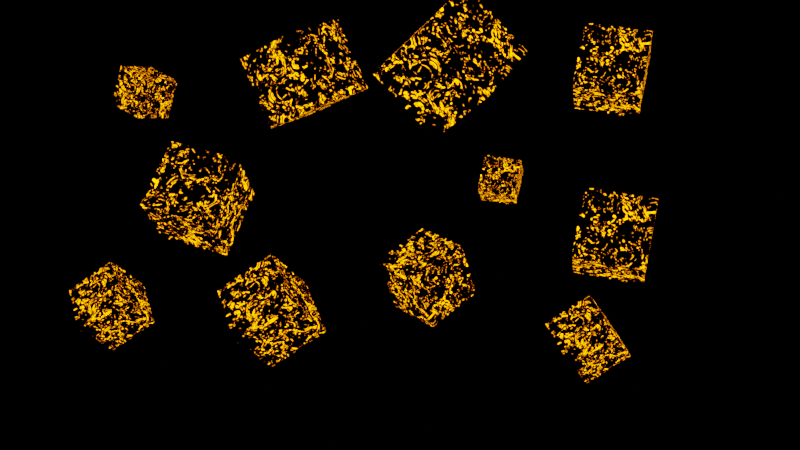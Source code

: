 # Source: metallicmonkey.blend  (saved by Blender 2.82.7; exported with 4.5.12 LTS)
import bpy
from mathutils import Matrix  # noqa: F401  (used for matrix-valued properties, if any)

bpy.ops.wm.read_factory_settings(use_empty=True)
scene = bpy.context.scene
scene.name = 'Scene'

# ---- collections
col_collection = bpy.data.collections.new('Collection'); scene.collection.children.link(col_collection)

# ---- materials (node trees are filled in below, after node groups)
mat_material_001 = bpy.data.materials.new('Material.001')
mat_material_001.use_transparent_shadow = False

# ---- material node trees
mat_material_001.use_nodes = True; mat_material_001.node_tree.nodes.clear()
_N = mat_material_001.node_tree.nodes; _L = mat_material_001.node_tree.links
n0 = _N.new('ShaderNodeOutputMaterial'); n0.name = 'Material Output'; n0.location = (604, 332)
n1 = _N.new('ShaderNodeBump'); n1.name = 'Bump'; n1.location = (-113, -289)
n1.inputs[0].default_value = 0.2417
n1.inputs[1].default_value = 1.4
n1.inputs[2].default_value = 1.0
n2 = _N.new('ShaderNodeMapping'); n2.name = 'Mapping'; n2.location = (-593, 86)
n3 = _N.new('ShaderNodeTexCoord'); n3.name = 'Texture Coordinate'; n3.location = (-824, 25)
n4 = _N.new('ShaderNodeValToRGB'); n4.name = 'ColorRamp.001'; n4.location = (-373, -266)
while len(n4.color_ramp.elements) > 1: n4.color_ramp.elements.remove(n4.color_ramp.elements[-1])
n4.color_ramp.elements[0].position = 0.0; n4.color_ramp.elements[0].color = (0.0, 0.0, 0.0, 1.0)
_e = n4.color_ramp.elements.new(0.4727); _e.color = (1.0, 1.0, 1.0, 1.0)
n5 = _N.new('ShaderNodeTexCoord'); n5.name = 'Texture Coordinate.001'; n5.location = (-943, 674)
n6 = _N.new('ShaderNodeTexNoise'); n6.name = 'Noise Texture.001'; n6.location = (-526, 428)
n6.inputs[2].default_value = 2.0
n6.inputs[3].default_value = 2.9
n6.inputs[4].default_value = 1.274
n6.inputs[8].default_value = 1.274
n7 = _N.new('ShaderNodeMapping'); n7.name = 'Mapping.001'; n7.location = (-724, 593)
n8 = _N.new('ShaderNodeMixShader'); n8.name = 'Mix Shader'; n8.location = (401, 376)
n9 = _N.new('ShaderNodeBsdfPrincipled'); n9.name = 'Principled BSDF'; n9.location = (12, 333)
n9.distribution = 'GGX'
n9.subsurface_method = 'BURLEY'
n9.inputs[1].default_value = 1.0
n9.inputs[2].default_value = 0.3399
n9.inputs[3].default_value = 1.45
n9.inputs[27].default_value = (0.0, 0.0, 0.0, 1.0)
n9.inputs[28].default_value = 1.0
n10 = _N.new('ShaderNodeValToRGB'); n10.name = 'ColorRamp'; n10.location = (-250, 105)
while len(n10.color_ramp.elements) > 1: n10.color_ramp.elements.remove(n10.color_ramp.elements[-1])
n10.color_ramp.elements[0].position = 0.0; n10.color_ramp.elements[0].color = (1.0, 1.0, 1.0, 1.0)
_e = n10.color_ramp.elements.new(0.6045); _e.color = (0.0, 0.0, 0.0, 1.0)
n11 = _N.new('ShaderNodeTexNoise'); n11.name = 'Noise Texture'; n11.location = (-413, 88)
n11.inputs[2].default_value = 2.0
n11.inputs[3].default_value = 2.9
n11.inputs[4].default_value = 1.274
n11.inputs[8].default_value = 1.274
n12 = _N.new('ShaderNodeValToRGB'); n12.name = 'ColorRamp.002'; n12.location = (-324, 401)
while len(n12.color_ramp.elements) > 1: n12.color_ramp.elements.remove(n12.color_ramp.elements[-1])
n12.color_ramp.elements[0].position = 0.0; n12.color_ramp.elements[0].color = (1.0, 1.0, 1.0, 1.0)
_e = n12.color_ramp.elements.new(0.4455); _e.color = (0.0, 0.0, 0.0, 1.0)
n13 = _N.new('ShaderNodeEmission'); n13.name = 'Emission'; n13.location = (142, -289)
n13.inputs[0].default_value = (0.3079, 0.07208, 0.0, 1.0)
n13.inputs[1].default_value = 237.2
_L.new(n11.outputs[1], n10.inputs[0])
_L.new(n2.outputs[0], n11.inputs[0])
_L.new(n3.outputs[3], n2.inputs[0])
_L.new(n1.outputs[0], n9.inputs[5])
_L.new(n4.outputs[0], n1.inputs[3])
_L.new(n11.outputs[1], n4.inputs[0])
_L.new(n7.outputs[0], n6.inputs[0])
_L.new(n5.outputs[3], n7.inputs[0])
_L.new(n6.outputs[1], n12.inputs[0])
_L.new(n8.outputs[0], n0.inputs[0])
_L.new(n12.outputs[0], n8.inputs[0])
_L.new(n13.outputs[0], n8.inputs[2])
n0.is_active_output = True

# ---- world
world_world = bpy.data.worlds.new('World'); scene.world = world_world
world_world.use_nodes = True; world_world.node_tree.nodes.clear()
_N = world_world.node_tree.nodes; _L = world_world.node_tree.links
n0 = _N.new('ShaderNodeOutputWorld'); n0.name = 'World Output'; n0.location = (300, 300)
n1 = _N.new('ShaderNodeBackground'); n1.name = 'Background'; n1.location = (10, 300)
n1.inputs[0].default_value = (0.0, 0.0, 0.0, 1.0)
_L.new(n1.outputs[0], n0.inputs[0])
n0.is_active_output = True
world_world.color = (0.05088, 0.05088, 0.05088)
world_world.use_sun_shadow = False
world_world.sun_shadow_jitter_overblur = 0.0

# ---- cameras
cam_camera_001 = bpy.data.cameras.new('Camera.001')

# ---- lights
light_point_002 = bpy.data.lights.new('Point.002', 'POINT')
light_point_002.color = (0.0, 0.2515, 1.0)
light_point_002.transmission_factor = 0.0
light_point_002.energy = 1000.0
light_point_002.shadow_soft_size = 0.25
light_point_002.shadow_maximum_resolution = 0.006
light_point_002.use_absolute_resolution = True

# ---- meshes
me_cube_001 = bpy.data.meshes.new('Cube.001')
me_cube_001.from_pydata([(-1.0, -1.0, -1.0), (-1.0, -1.0, 1.0), (-1.0, 1.0, -1.0), (-1.0, 1.0, 1.0), (1.0, -1.0, -1.0), (1.0, -1.0, 1.0), (1.0, 1.0, -1.0), (1.0, 1.0, 1.0)], [], [(0, 1, 3, 2), (2, 3, 7, 6), (6, 7, 5, 4), (4, 5, 1, 0), (2, 6, 4, 0), (7, 3, 1, 5)])
_uv = me_cube_001.uv_layers.new(name='UVMap')
_uv.uv.foreach_set('vector', [0.375, 0.0, 0.625, 0.0, 0.625, 0.25, 0.375, 0.25, 0.375, 0.25, 0.625, 0.25, 0.625, 0.5, 0.375, 0.5, 0.375, 0.5, 0.625, 0.5, 0.625, 0.75, 0.375, 0.75, 0.375, 0.75, 0.625, 0.75, 0.625, 1.0, 0.375, 1.0, 0.125, 0.5, 0.375, 0.5, 0.375, 0.75, 0.125, 0.75, 0.625, 0.5, 0.875, 0.5, 0.875, 0.75, 0.625, 0.75])
me_cube_001.materials.append(mat_material_001)
me_cube_001.use_remesh_fix_poles = True
me_cube_001.use_remesh_preserve_attributes = False
me_cube_001.use_mirror_vertex_groups = False
me_cube_001.update()
me_cube_002 = bpy.data.meshes.new('Cube.002')
me_cube_002.from_pydata([(-1.0, -1.0, -1.0), (-1.0, -1.0, 1.0), (-1.0, 1.0, -1.0), (-1.0, 1.0, 1.0), (1.0, -1.0, -1.0), (1.0, -1.0, 1.0), (1.0, 1.0, -1.0), (1.0, 1.0, 1.0)], [], [(0, 1, 3, 2), (2, 3, 7, 6), (6, 7, 5, 4), (4, 5, 1, 0), (2, 6, 4, 0), (7, 3, 1, 5)])
_uv = me_cube_002.uv_layers.new(name='UVMap')
_uv.uv.foreach_set('vector', [0.375, 0.0, 0.625, 0.0, 0.625, 0.25, 0.375, 0.25, 0.375, 0.25, 0.625, 0.25, 0.625, 0.5, 0.375, 0.5, 0.375, 0.5, 0.625, 0.5, 0.625, 0.75, 0.375, 0.75, 0.375, 0.75, 0.625, 0.75, 0.625, 1.0, 0.375, 1.0, 0.125, 0.5, 0.375, 0.5, 0.375, 0.75, 0.125, 0.75, 0.625, 0.5, 0.875, 0.5, 0.875, 0.75, 0.625, 0.75])
me_cube_002.materials.append(mat_material_001)
me_cube_002.use_remesh_fix_poles = True
me_cube_002.use_remesh_preserve_attributes = False
me_cube_002.use_mirror_vertex_groups = False
me_cube_002.update()
me_cube_003 = bpy.data.meshes.new('Cube.003')
me_cube_003.from_pydata([(-1.0, -1.0, -1.0), (-1.0, -1.0, 1.0), (-1.0, 1.0, -1.0), (-1.0, 1.0, 1.0), (1.0, -1.0, -1.0), (1.0, -1.0, 1.0), (1.0, 1.0, -1.0), (1.0, 1.0, 1.0)], [], [(0, 1, 3, 2), (2, 3, 7, 6), (6, 7, 5, 4), (4, 5, 1, 0), (2, 6, 4, 0), (7, 3, 1, 5)])
_uv = me_cube_003.uv_layers.new(name='UVMap')
_uv.uv.foreach_set('vector', [0.375, 0.0, 0.625, 0.0, 0.625, 0.25, 0.375, 0.25, 0.375, 0.25, 0.625, 0.25, 0.625, 0.5, 0.375, 0.5, 0.375, 0.5, 0.625, 0.5, 0.625, 0.75, 0.375, 0.75, 0.375, 0.75, 0.625, 0.75, 0.625, 1.0, 0.375, 1.0, 0.125, 0.5, 0.375, 0.5, 0.375, 0.75, 0.125, 0.75, 0.625, 0.5, 0.875, 0.5, 0.875, 0.75, 0.625, 0.75])
me_cube_003.materials.append(mat_material_001)
me_cube_003.use_remesh_fix_poles = True
me_cube_003.use_remesh_preserve_attributes = False
me_cube_003.use_mirror_vertex_groups = False
me_cube_003.update()
me_cube_004 = bpy.data.meshes.new('Cube.004')
me_cube_004.from_pydata([(-1.0, -1.0, -1.0), (-1.0, -1.0, 1.0), (-1.0, 1.0, -1.0), (-1.0, 1.0, 1.0), (1.0, -1.0, -1.0), (1.0, -1.0, 1.0), (1.0, 1.0, -1.0), (1.0, 1.0, 1.0)], [], [(0, 1, 3, 2), (2, 3, 7, 6), (6, 7, 5, 4), (4, 5, 1, 0), (2, 6, 4, 0), (7, 3, 1, 5)])
_uv = me_cube_004.uv_layers.new(name='UVMap')
_uv.uv.foreach_set('vector', [0.375, 0.0, 0.625, 0.0, 0.625, 0.25, 0.375, 0.25, 0.375, 0.25, 0.625, 0.25, 0.625, 0.5, 0.375, 0.5, 0.375, 0.5, 0.625, 0.5, 0.625, 0.75, 0.375, 0.75, 0.375, 0.75, 0.625, 0.75, 0.625, 1.0, 0.375, 1.0, 0.125, 0.5, 0.375, 0.5, 0.375, 0.75, 0.125, 0.75, 0.625, 0.5, 0.875, 0.5, 0.875, 0.75, 0.625, 0.75])
me_cube_004.materials.append(mat_material_001)
me_cube_004.use_remesh_fix_poles = True
me_cube_004.use_remesh_preserve_attributes = False
me_cube_004.use_mirror_vertex_groups = False
me_cube_004.update()
me_cube_005 = bpy.data.meshes.new('Cube.005')
me_cube_005.from_pydata([(-1.0, -1.0, -1.0), (-1.0, -1.0, 1.0), (-1.0, 1.0, -1.0), (-1.0, 1.0, 1.0), (1.0, -1.0, -1.0), (1.0, -1.0, 1.0), (1.0, 1.0, -1.0), (1.0, 1.0, 1.0)], [], [(0, 1, 3, 2), (2, 3, 7, 6), (6, 7, 5, 4), (4, 5, 1, 0), (2, 6, 4, 0), (7, 3, 1, 5)])
_uv = me_cube_005.uv_layers.new(name='UVMap')
_uv.uv.foreach_set('vector', [0.375, 0.0, 0.625, 0.0, 0.625, 0.25, 0.375, 0.25, 0.375, 0.25, 0.625, 0.25, 0.625, 0.5, 0.375, 0.5, 0.375, 0.5, 0.625, 0.5, 0.625, 0.75, 0.375, 0.75, 0.375, 0.75, 0.625, 0.75, 0.625, 1.0, 0.375, 1.0, 0.125, 0.5, 0.375, 0.5, 0.375, 0.75, 0.125, 0.75, 0.625, 0.5, 0.875, 0.5, 0.875, 0.75, 0.625, 0.75])
me_cube_005.materials.append(mat_material_001)
me_cube_005.use_remesh_fix_poles = True
me_cube_005.use_remesh_preserve_attributes = False
me_cube_005.use_mirror_vertex_groups = False
me_cube_005.update()
me_cube_006 = bpy.data.meshes.new('Cube.006')
me_cube_006.from_pydata([(-1.0, -1.0, -1.0), (-1.0, -1.0, 1.0), (-1.0, 1.0, -1.0), (-1.0, 1.0, 1.0), (1.0, -1.0, -1.0), (1.0, -1.0, 1.0), (1.0, 1.0, -1.0), (1.0, 1.0, 1.0)], [], [(0, 1, 3, 2), (2, 3, 7, 6), (6, 7, 5, 4), (4, 5, 1, 0), (2, 6, 4, 0), (7, 3, 1, 5)])
_uv = me_cube_006.uv_layers.new(name='UVMap')
_uv.uv.foreach_set('vector', [0.375, 0.0, 0.625, 0.0, 0.625, 0.25, 0.375, 0.25, 0.375, 0.25, 0.625, 0.25, 0.625, 0.5, 0.375, 0.5, 0.375, 0.5, 0.625, 0.5, 0.625, 0.75, 0.375, 0.75, 0.375, 0.75, 0.625, 0.75, 0.625, 1.0, 0.375, 1.0, 0.125, 0.5, 0.375, 0.5, 0.375, 0.75, 0.125, 0.75, 0.625, 0.5, 0.875, 0.5, 0.875, 0.75, 0.625, 0.75])
me_cube_006.materials.append(mat_material_001)
me_cube_006.use_remesh_fix_poles = True
me_cube_006.use_remesh_preserve_attributes = False
me_cube_006.use_mirror_vertex_groups = False
me_cube_006.update()
me_cube_007 = bpy.data.meshes.new('Cube.007')
me_cube_007.from_pydata([(-1.0, -1.0, -1.0), (-1.0, -1.0, 1.0), (-1.0, 1.0, -1.0), (-1.0, 1.0, 1.0), (1.0, -1.0, -1.0), (1.0, -1.0, 1.0), (1.0, 1.0, -1.0), (1.0, 1.0, 1.0)], [], [(0, 1, 3, 2), (2, 3, 7, 6), (6, 7, 5, 4), (4, 5, 1, 0), (2, 6, 4, 0), (7, 3, 1, 5)])
_uv = me_cube_007.uv_layers.new(name='UVMap')
_uv.uv.foreach_set('vector', [0.375, 0.0, 0.625, 0.0, 0.625, 0.25, 0.375, 0.25, 0.375, 0.25, 0.625, 0.25, 0.625, 0.5, 0.375, 0.5, 0.375, 0.5, 0.625, 0.5, 0.625, 0.75, 0.375, 0.75, 0.375, 0.75, 0.625, 0.75, 0.625, 1.0, 0.375, 1.0, 0.125, 0.5, 0.375, 0.5, 0.375, 0.75, 0.125, 0.75, 0.625, 0.5, 0.875, 0.5, 0.875, 0.75, 0.625, 0.75])
me_cube_007.materials.append(mat_material_001)
me_cube_007.use_remesh_fix_poles = True
me_cube_007.use_remesh_preserve_attributes = False
me_cube_007.use_mirror_vertex_groups = False
me_cube_007.update()
me_cube_008 = bpy.data.meshes.new('Cube.008')
me_cube_008.from_pydata([(-1.0, -1.0, -1.0), (-1.0, -1.0, 1.0), (-1.0, 1.0, -1.0), (-1.0, 1.0, 1.0), (1.0, -1.0, -1.0), (1.0, -1.0, 1.0), (1.0, 1.0, -1.0), (1.0, 1.0, 1.0)], [], [(0, 1, 3, 2), (2, 3, 7, 6), (6, 7, 5, 4), (4, 5, 1, 0), (2, 6, 4, 0), (7, 3, 1, 5)])
_uv = me_cube_008.uv_layers.new(name='UVMap')
_uv.uv.foreach_set('vector', [0.375, 0.0, 0.625, 0.0, 0.625, 0.25, 0.375, 0.25, 0.375, 0.25, 0.625, 0.25, 0.625, 0.5, 0.375, 0.5, 0.375, 0.5, 0.625, 0.5, 0.625, 0.75, 0.375, 0.75, 0.375, 0.75, 0.625, 0.75, 0.625, 1.0, 0.375, 1.0, 0.125, 0.5, 0.375, 0.5, 0.375, 0.75, 0.125, 0.75, 0.625, 0.5, 0.875, 0.5, 0.875, 0.75, 0.625, 0.75])
me_cube_008.materials.append(mat_material_001)
me_cube_008.use_remesh_fix_poles = True
me_cube_008.use_remesh_preserve_attributes = False
me_cube_008.use_mirror_vertex_groups = False
me_cube_008.update()
me_cube_009 = bpy.data.meshes.new('Cube.009')
me_cube_009.from_pydata([(-1.0, -1.0, -1.0), (-1.0, -1.0, 1.0), (-1.0, 1.0, -1.0), (-1.0, 1.0, 1.0), (1.0, -1.0, -1.0), (1.0, -1.0, 1.0), (1.0, 1.0, -1.0), (1.0, 1.0, 1.0)], [], [(0, 1, 3, 2), (2, 3, 7, 6), (6, 7, 5, 4), (4, 5, 1, 0), (2, 6, 4, 0), (7, 3, 1, 5)])
_uv = me_cube_009.uv_layers.new(name='UVMap')
_uv.uv.foreach_set('vector', [0.375, 0.0, 0.625, 0.0, 0.625, 0.25, 0.375, 0.25, 0.375, 0.25, 0.625, 0.25, 0.625, 0.5, 0.375, 0.5, 0.375, 0.5, 0.625, 0.5, 0.625, 0.75, 0.375, 0.75, 0.375, 0.75, 0.625, 0.75, 0.625, 1.0, 0.375, 1.0, 0.125, 0.5, 0.375, 0.5, 0.375, 0.75, 0.125, 0.75, 0.625, 0.5, 0.875, 0.5, 0.875, 0.75, 0.625, 0.75])
me_cube_009.materials.append(mat_material_001)
me_cube_009.use_remesh_fix_poles = True
me_cube_009.use_remesh_preserve_attributes = False
me_cube_009.use_mirror_vertex_groups = False
me_cube_009.update()
me_cube_010 = bpy.data.meshes.new('Cube.010')
me_cube_010.from_pydata([(-1.0, -1.0, -1.0), (-1.0, -1.0, 1.0), (-1.0, 1.0, -1.0), (-1.0, 1.0, 1.0), (1.0, -1.0, -1.0), (1.0, -1.0, 1.0), (1.0, 1.0, -1.0), (1.0, 1.0, 1.0)], [], [(0, 1, 3, 2), (2, 3, 7, 6), (6, 7, 5, 4), (4, 5, 1, 0), (2, 6, 4, 0), (7, 3, 1, 5)])
_uv = me_cube_010.uv_layers.new(name='UVMap')
_uv.uv.foreach_set('vector', [0.375, 0.0, 0.625, 0.0, 0.625, 0.25, 0.375, 0.25, 0.375, 0.25, 0.625, 0.25, 0.625, 0.5, 0.375, 0.5, 0.375, 0.5, 0.625, 0.5, 0.625, 0.75, 0.375, 0.75, 0.375, 0.75, 0.625, 0.75, 0.625, 1.0, 0.375, 1.0, 0.125, 0.5, 0.375, 0.5, 0.375, 0.75, 0.125, 0.75, 0.625, 0.5, 0.875, 0.5, 0.875, 0.75, 0.625, 0.75])
me_cube_010.materials.append(mat_material_001)
me_cube_010.use_remesh_fix_poles = True
me_cube_010.use_remesh_preserve_attributes = False
me_cube_010.use_mirror_vertex_groups = False
me_cube_010.update()
me_cube_011 = bpy.data.meshes.new('Cube.011')
me_cube_011.from_pydata([(-1.0, -1.0, -1.0), (-1.0, -1.0, 1.0), (-1.0, 1.0, -1.0), (-1.0, 1.0, 1.0), (1.0, -1.0, -1.0), (1.0, -1.0, 1.0), (1.0, 1.0, -1.0), (1.0, 1.0, 1.0)], [], [(0, 1, 3, 2), (2, 3, 7, 6), (6, 7, 5, 4), (4, 5, 1, 0), (2, 6, 4, 0), (7, 3, 1, 5)])
_uv = me_cube_011.uv_layers.new(name='UVMap')
_uv.uv.foreach_set('vector', [0.375, 0.0, 0.625, 0.0, 0.625, 0.25, 0.375, 0.25, 0.375, 0.25, 0.625, 0.25, 0.625, 0.5, 0.375, 0.5, 0.375, 0.5, 0.625, 0.5, 0.625, 0.75, 0.375, 0.75, 0.375, 0.75, 0.625, 0.75, 0.625, 1.0, 0.375, 1.0, 0.125, 0.5, 0.375, 0.5, 0.375, 0.75, 0.125, 0.75, 0.625, 0.5, 0.875, 0.5, 0.875, 0.75, 0.625, 0.75])
me_cube_011.materials.append(mat_material_001)
me_cube_011.use_remesh_fix_poles = True
me_cube_011.use_remesh_preserve_attributes = False
me_cube_011.use_mirror_vertex_groups = False
me_cube_011.update()

# ---- objects
ob_camera = bpy.data.objects.new('Camera', cam_camera_001)
ob_cube = bpy.data.objects.new('Cube', me_cube_001)
ob_point = bpy.data.objects.new('Point', light_point_002)
ob_cube_001 = bpy.data.objects.new('Cube.001', me_cube_002)
ob_cube_002 = bpy.data.objects.new('Cube.002', me_cube_003)
ob_cube_003 = bpy.data.objects.new('Cube.003', me_cube_004)
ob_cube_004 = bpy.data.objects.new('Cube.004', me_cube_005)
ob_cube_005 = bpy.data.objects.new('Cube.005', me_cube_006)
ob_cube_006 = bpy.data.objects.new('Cube.006', me_cube_007)
ob_cube_007 = bpy.data.objects.new('Cube.007', me_cube_008)
ob_cube_008 = bpy.data.objects.new('Cube.008', me_cube_009)
ob_cube_009 = bpy.data.objects.new('Cube.009', me_cube_010)
ob_cube_010 = bpy.data.objects.new('Cube.010', me_cube_011)

# ---- transforms, parenting, visibility, modifiers, constraints
ob_camera.location = (0.3697, -12.15, 1.451)
ob_camera.rotation_euler = (1.423, 0.01361, 0.00392)
ob_camera.lineart.crease_threshold = 0.0
ob_cube.location = (0.6043, 0.3634, -1.016)
ob_cube.rotation_euler = (1.935, 1.061, 0.9933)
ob_cube.scale = (0.3449, 0.3449, 0.3449)
ob_cube.lineart.crease_threshold = 0.0
ob_point.location = (0.2616, -4.061, 0.2873)
ob_point.lineart.crease_threshold = 0.0
ob_cube_001.location = (-1.03, -0.9801, -1.088)
ob_cube_001.rotation_euler = (0.8071, 0.6311, 0.9933)
ob_cube_001.scale = (0.3449, 0.3449, 0.3449)
ob_cube_001.lineart.crease_threshold = 0.0
ob_cube_002.location = (-2.425, -0.1394, 1.141)
ob_cube_002.rotation_euler = (1.924, 0.05044, 0.9933)
ob_cube_002.scale = (0.2145, 0.2145, 0.2145)
ob_cube_002.lineart.crease_threshold = 0.0
ob_cube_003.location = (-0.9137, 2.249, 1.287)
ob_cube_003.rotation_euler = (-1.924, -0.1743, 0.9933)
ob_cube_003.scale = (0.4812, 0.4812, 0.4812)
ob_cube_003.lineart.crease_threshold = 0.0
ob_cube_004.location = (1.365, -0.5636, 0.185)
ob_cube_004.rotation_euler = (0.3627, -1.137, 0.9933)
ob_cube_004.scale = (0.1903, 0.1903, 0.1903)
ob_cube_004.lineart.crease_threshold = 0.0
ob_cube_005.location = (-1.718, -1.026, 0.08832)
ob_cube_005.rotation_euler = (-0.3881, 2.225, 0.9933)
ob_cube_005.scale = (0.3698, 0.3698, 0.3698)
ob_cube_005.lineart.crease_threshold = 0.0
ob_cube_006.location = (2.547, -0.3898, 1.304)
ob_cube_006.rotation_euler = (0.3627, -1.137, 0.9933)
ob_cube_006.scale = (0.3449, 0.3449, 0.3449)
ob_cube_006.lineart.crease_threshold = 0.0
ob_cube_007.location = (3.354, 3.606, -1.104)
ob_cube_007.rotation_euler = (0.3627, -1.137, 0.9933)
ob_cube_007.scale = (0.5118, 0.5118, 0.5118)
ob_cube_007.lineart.crease_threshold = 0.0
ob_cube_008.location = (-2.628, -1.144, -0.9807)
ob_cube_008.rotation_euler = (0.8071, 0.6311, 0.9933)
ob_cube_008.scale = (0.2668, 0.2668, 0.2668)
ob_cube_008.lineart.crease_threshold = 0.0
ob_cube_009.location = (1.073, 5.089, 1.394)
ob_cube_009.rotation_euler = (0.9789, -0.4819, 0.9933)
ob_cube_009.scale = (0.6924, 0.6924, 0.6924)
ob_cube_009.lineart.crease_threshold = 0.0
ob_cube_010.location = (2.195, -1.175, -1.381)
ob_cube_010.rotation_euler = (0.8071, 0.6311, 0.9933)
ob_cube_010.scale = (0.2668, 0.2668, 0.2668)
ob_cube_010.lineart.crease_threshold = 0.0

# ---- collection membership
col_collection.objects.link(ob_camera)
col_collection.objects.link(ob_cube)
col_collection.objects.link(ob_point)
col_collection.objects.link(ob_cube_001)
col_collection.objects.link(ob_cube_002)
col_collection.objects.link(ob_cube_003)
col_collection.objects.link(ob_cube_004)
col_collection.objects.link(ob_cube_005)
col_collection.objects.link(ob_cube_006)
col_collection.objects.link(ob_cube_007)
col_collection.objects.link(ob_cube_008)
col_collection.objects.link(ob_cube_009)
col_collection.objects.link(ob_cube_010)

# ---- scene / render settings (as saved in the file)
scene.camera = ob_camera
scene.frame_start = 1; scene.frame_end = 240; scene.frame_set(42)
scene.render.engine = 'BLENDER_EEVEE_NEXT'
scene.render.image_settings.file_format = 'FFMPEG'
scene.render.image_settings.color_mode = 'RGB'
scene.render.image_settings.compression = 0
scene.render.use_overwrite = False
scene.cycles.use_denoising = False
scene.cycles.samples = 128
scene.cycles.sampling_pattern = 'TABULATED_SOBOL'
scene.cycles.use_adaptive_sampling = False
scene.cycles.use_light_tree = False
scene.eevee.use_raytracing = True
scene.view_settings.view_transform = 'Filmic'
bpy.context.view_layer.update()
